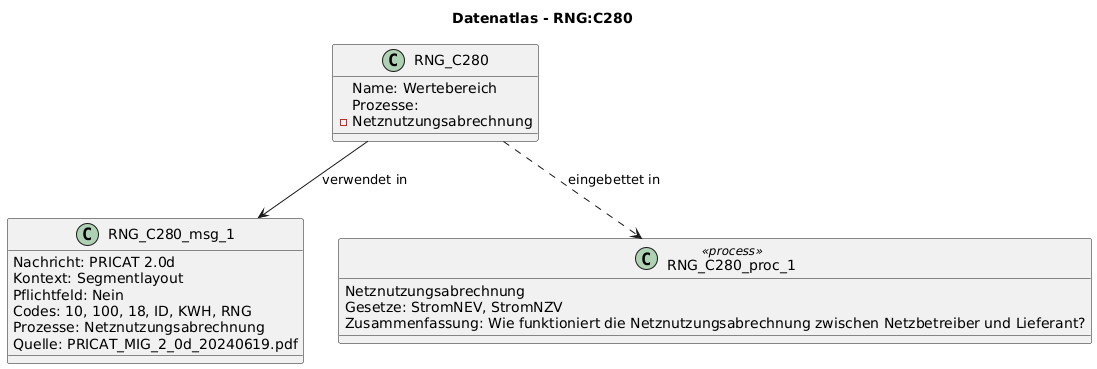

The diagram above was rendered by PlantUML. Its source (embedded in the PNG):
@startuml
title Datenatlas - RNG:C280
class RNG_C280 {
  Name: Wertebereich
  Prozesse:
    - Netznutzungsabrechnung
}
class RNG_C280_msg_1 {
  Nachricht: PRICAT 2.0d
  Kontext: Segmentlayout
  Pflichtfeld: Nein
  Codes: 10, 100, 18, ID, KWH, RNG
  Prozesse: Netznutzungsabrechnung
  Quelle: PRICAT_MIG_2_0d_20240619.pdf
}
RNG_C280 --> RNG_C280_msg_1 : verwendet in
class RNG_C280_proc_1 <<process>> {
  Netznutzungsabrechnung
  Gesetze: StromNEV, StromNZV
  Zusammenfassung: Wie funktioniert die Netznutzungsabrechnung zwischen Netzbetreiber und Lieferant?
}
RNG_C280 ..> RNG_C280_proc_1 : eingebettet in
@enduml